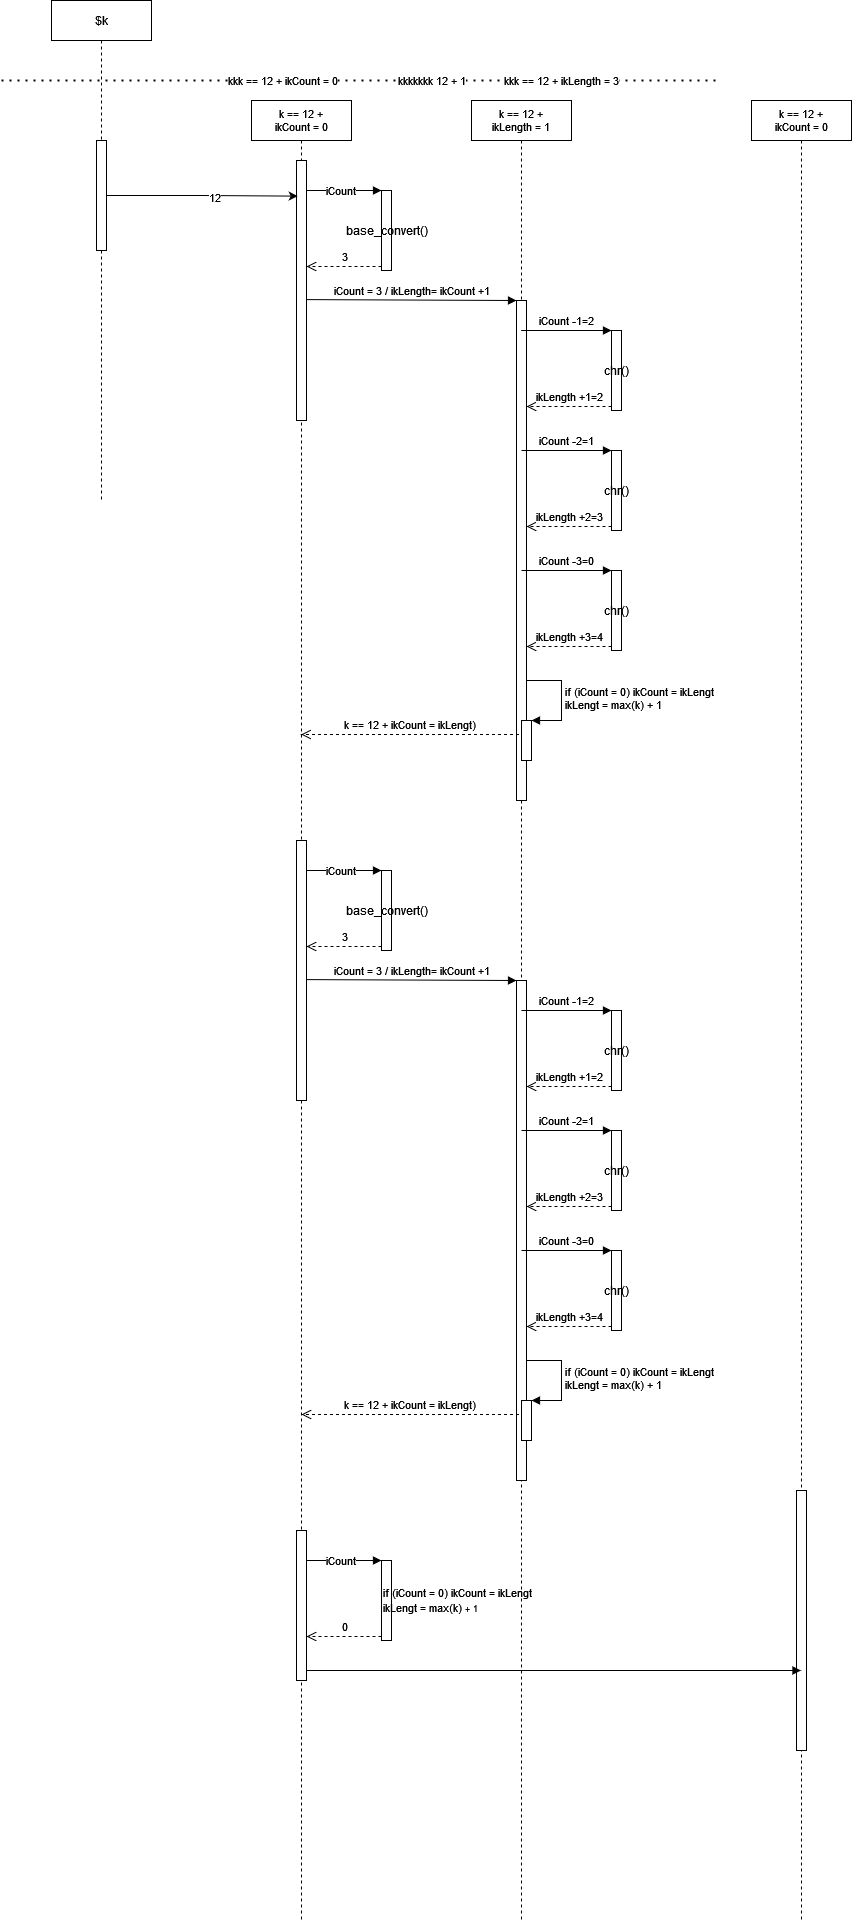

The diagram above was exported from draw.io. Its source (the exported page's mxGraphModel, read from the mxfile embedded in the PNG):
<mxGraphModel dx="1585" dy="1989" grid="1" gridSize="10" guides="1" tooltips="1" connect="1" arrows="1" fold="1" page="1" pageScale="1" pageWidth="827" pageHeight="1169" math="0" shadow="0">
  <root>
    <mxCell id="0" />
    <mxCell id="1" parent="0" />
    <mxCell id="iEmD7GVhWKRo8Hx4b3Bh-2" value="$k" style="shape=umlLifeline;perimeter=lifelinePerimeter;whiteSpace=wrap;html=1;container=1;collapsible=0;recursiveResize=0;outlineConnect=0;" vertex="1" parent="1">
      <mxGeometry x="90" y="-40" width="100" height="500" as="geometry" />
    </mxCell>
    <mxCell id="iEmD7GVhWKRo8Hx4b3Bh-4" value="" style="html=1;points=[];perimeter=orthogonalPerimeter;" vertex="1" parent="iEmD7GVhWKRo8Hx4b3Bh-2">
      <mxGeometry x="45" y="140" width="10" height="110" as="geometry" />
    </mxCell>
    <mxCell id="iEmD7GVhWKRo8Hx4b3Bh-5" value="&lt;div style=&quot;font-size: 11px;&quot;&gt;&lt;font style=&quot;font-size: 11px;&quot;&gt;k == 12 +&lt;/font&gt;&lt;/div&gt;&lt;div style=&quot;font-size: 11px;&quot;&gt;&lt;font style=&quot;font-size: 11px;&quot;&gt;ikCount = 0&lt;/font&gt;&lt;/div&gt;" style="shape=umlLifeline;perimeter=lifelinePerimeter;whiteSpace=wrap;html=1;container=1;collapsible=0;recursiveResize=0;outlineConnect=0;" vertex="1" parent="1">
      <mxGeometry x="290" y="60" width="100" height="1820" as="geometry" />
    </mxCell>
    <mxCell id="iEmD7GVhWKRo8Hx4b3Bh-6" value="" style="html=1;points=[];perimeter=orthogonalPerimeter;" vertex="1" parent="iEmD7GVhWKRo8Hx4b3Bh-5">
      <mxGeometry x="45" y="60" width="10" height="260" as="geometry" />
    </mxCell>
    <mxCell id="iEmD7GVhWKRo8Hx4b3Bh-12" style="edgeStyle=orthogonalEdgeStyle;rounded=0;orthogonalLoop=1;jettySize=auto;html=1;entryX=0.12;entryY=0.137;entryDx=0;entryDy=0;entryPerimeter=0;" edge="1" parent="1" source="iEmD7GVhWKRo8Hx4b3Bh-4" target="iEmD7GVhWKRo8Hx4b3Bh-6">
      <mxGeometry relative="1" as="geometry" />
    </mxCell>
    <mxCell id="iEmD7GVhWKRo8Hx4b3Bh-13" value="12" style="edgeLabel;html=1;align=center;verticalAlign=middle;resizable=0;points=[];" vertex="1" connectable="0" parent="iEmD7GVhWKRo8Hx4b3Bh-12">
      <mxGeometry x="0.1282" y="-1" relative="1" as="geometry">
        <mxPoint as="offset" />
      </mxGeometry>
    </mxCell>
    <mxCell id="iEmD7GVhWKRo8Hx4b3Bh-14" value="base_convert()" style="html=1;points=[];perimeter=orthogonalPerimeter;" vertex="1" parent="1">
      <mxGeometry x="420" y="150" width="10" height="80" as="geometry" />
    </mxCell>
    <mxCell id="iEmD7GVhWKRo8Hx4b3Bh-15" value="" style="html=1;verticalAlign=bottom;endArrow=block;entryX=0;entryY=0;rounded=0;" edge="1" target="iEmD7GVhWKRo8Hx4b3Bh-14" parent="1">
      <mxGeometry relative="1" as="geometry">
        <mxPoint x="345" y="150.0000000000001" as="sourcePoint" />
      </mxGeometry>
    </mxCell>
    <mxCell id="iEmD7GVhWKRo8Hx4b3Bh-23" value="iCount" style="edgeLabel;html=1;align=center;verticalAlign=middle;resizable=0;points=[];" vertex="1" connectable="0" parent="iEmD7GVhWKRo8Hx4b3Bh-15">
      <mxGeometry x="-0.104" relative="1" as="geometry">
        <mxPoint as="offset" />
      </mxGeometry>
    </mxCell>
    <mxCell id="iEmD7GVhWKRo8Hx4b3Bh-16" value="3" style="html=1;verticalAlign=bottom;endArrow=open;dashed=1;endSize=8;exitX=0;exitY=0.95;rounded=0;" edge="1" source="iEmD7GVhWKRo8Hx4b3Bh-14" parent="1">
      <mxGeometry relative="1" as="geometry">
        <mxPoint x="345" y="226" as="targetPoint" />
      </mxGeometry>
    </mxCell>
    <mxCell id="iEmD7GVhWKRo8Hx4b3Bh-18" value="&lt;div style=&quot;font-size: 11px;&quot;&gt;&lt;font style=&quot;font-size: 11px;&quot;&gt;k == 12 +&lt;/font&gt;&lt;/div&gt;&lt;div style=&quot;font-size: 11px;&quot;&gt;&lt;font style=&quot;font-size: 11px;&quot;&gt;ikLength = 1&lt;br&gt;&lt;/font&gt;&lt;/div&gt;" style="shape=umlLifeline;perimeter=lifelinePerimeter;whiteSpace=wrap;html=1;container=1;collapsible=0;recursiveResize=0;outlineConnect=0;" vertex="1" parent="1">
      <mxGeometry x="510" y="60" width="100" height="1820" as="geometry" />
    </mxCell>
    <mxCell id="iEmD7GVhWKRo8Hx4b3Bh-20" value="" style="html=1;points=[];perimeter=orthogonalPerimeter;" vertex="1" parent="iEmD7GVhWKRo8Hx4b3Bh-18">
      <mxGeometry x="45" y="200" width="10" height="500" as="geometry" />
    </mxCell>
    <mxCell id="iEmD7GVhWKRo8Hx4b3Bh-37" value="" style="html=1;points=[];perimeter=orthogonalPerimeter;fontSize=11;" vertex="1" parent="iEmD7GVhWKRo8Hx4b3Bh-18">
      <mxGeometry x="50" y="620" width="10" height="40" as="geometry" />
    </mxCell>
    <mxCell id="iEmD7GVhWKRo8Hx4b3Bh-38" value="&lt;div&gt;&lt;font style=&quot;font-size: 11px;&quot;&gt;if (iCount = 0) ikCount = ikLengt&lt;/font&gt;&lt;/div&gt;&lt;div&gt;&lt;font style=&quot;font-size: 11px;&quot;&gt;ikLengt = max(k)&lt;/font&gt;&lt;font style=&quot;font-size: 11px;&quot;&gt; + 1&lt;br&gt;&lt;/font&gt;&lt;/div&gt;" style="edgeStyle=orthogonalEdgeStyle;html=1;align=left;spacingLeft=2;endArrow=block;rounded=0;entryX=1;entryY=0;fontSize=11;" edge="1" target="iEmD7GVhWKRo8Hx4b3Bh-37" parent="iEmD7GVhWKRo8Hx4b3Bh-18" source="iEmD7GVhWKRo8Hx4b3Bh-20">
      <mxGeometry relative="1" as="geometry">
        <mxPoint x="60" y="580" as="sourcePoint" />
        <Array as="points">
          <mxPoint x="90" y="580" />
          <mxPoint x="90" y="620" />
        </Array>
      </mxGeometry>
    </mxCell>
    <mxCell id="iEmD7GVhWKRo8Hx4b3Bh-39" value="" style="html=1;points=[];perimeter=orthogonalPerimeter;" vertex="1" parent="iEmD7GVhWKRo8Hx4b3Bh-18">
      <mxGeometry x="45" y="1090" width="10" height="150" as="geometry" />
    </mxCell>
    <mxCell id="iEmD7GVhWKRo8Hx4b3Bh-21" value="iCount = 3 / &lt;font style=&quot;font-size: 11px;&quot;&gt;ikLength= &lt;/font&gt;&lt;font style=&quot;font-size: 11px;&quot;&gt;ikCount +1&lt;br&gt;&lt;/font&gt;" style="html=1;verticalAlign=bottom;endArrow=block;entryX=0;entryY=0;rounded=0;exitX=1;exitY=0.535;exitDx=0;exitDy=0;exitPerimeter=0;" edge="1" target="iEmD7GVhWKRo8Hx4b3Bh-20" parent="1" source="iEmD7GVhWKRo8Hx4b3Bh-6">
      <mxGeometry relative="1" as="geometry">
        <mxPoint x="350" y="260" as="sourcePoint" />
      </mxGeometry>
    </mxCell>
    <mxCell id="iEmD7GVhWKRo8Hx4b3Bh-22" value="&lt;font style=&quot;font-size: 11px;&quot;&gt;k == &lt;/font&gt;&lt;font style=&quot;font-size: 11px;&quot;&gt;12 + ikCount &lt;/font&gt;&lt;font style=&quot;font-size: 11px;&quot;&gt;&lt;font style=&quot;font-size: 11px;&quot;&gt;= ikLengt&lt;/font&gt;)&lt;br&gt;&lt;/font&gt;" style="html=1;verticalAlign=bottom;endArrow=open;dashed=1;endSize=8;exitX=0.25;exitY=0.868;rounded=0;exitDx=0;exitDy=0;exitPerimeter=0;" edge="1" source="iEmD7GVhWKRo8Hx4b3Bh-20" parent="1" target="iEmD7GVhWKRo8Hx4b3Bh-5">
      <mxGeometry relative="1" as="geometry">
        <mxPoint x="485" y="336" as="targetPoint" />
      </mxGeometry>
    </mxCell>
    <mxCell id="iEmD7GVhWKRo8Hx4b3Bh-24" value="chr()" style="html=1;points=[];perimeter=orthogonalPerimeter;" vertex="1" parent="1">
      <mxGeometry x="650" y="290" width="10" height="80" as="geometry" />
    </mxCell>
    <mxCell id="iEmD7GVhWKRo8Hx4b3Bh-25" value="iCount -1=2" style="html=1;verticalAlign=bottom;endArrow=block;entryX=0;entryY=0;rounded=0;" edge="1" target="iEmD7GVhWKRo8Hx4b3Bh-24" parent="1" source="iEmD7GVhWKRo8Hx4b3Bh-18">
      <mxGeometry relative="1" as="geometry">
        <mxPoint x="580" y="290" as="sourcePoint" />
      </mxGeometry>
    </mxCell>
    <mxCell id="iEmD7GVhWKRo8Hx4b3Bh-26" value="ikLength +1=2" style="html=1;verticalAlign=bottom;endArrow=open;dashed=1;endSize=8;exitX=0;exitY=0.95;rounded=0;" edge="1" source="iEmD7GVhWKRo8Hx4b3Bh-24" parent="1" target="iEmD7GVhWKRo8Hx4b3Bh-20">
      <mxGeometry relative="1" as="geometry">
        <mxPoint x="580" y="366" as="targetPoint" />
      </mxGeometry>
    </mxCell>
    <mxCell id="iEmD7GVhWKRo8Hx4b3Bh-27" value="" style="endArrow=none;dashed=1;html=1;dashPattern=1 3;strokeWidth=2;rounded=0;" edge="1" parent="1">
      <mxGeometry width="50" height="50" relative="1" as="geometry">
        <mxPoint x="40" y="40" as="sourcePoint" />
        <mxPoint x="760" y="40" as="targetPoint" />
      </mxGeometry>
    </mxCell>
    <mxCell id="iEmD7GVhWKRo8Hx4b3Bh-28" value="kkk == 12 + ikCount = 0" style="edgeLabel;html=1;align=center;verticalAlign=middle;resizable=0;points=[];fontSize=11;" vertex="1" connectable="0" parent="iEmD7GVhWKRo8Hx4b3Bh-27">
      <mxGeometry x="-0.3819" y="1" relative="1" as="geometry">
        <mxPoint x="58" y="1" as="offset" />
      </mxGeometry>
    </mxCell>
    <mxCell id="iEmD7GVhWKRo8Hx4b3Bh-29" value="kkk == 12 + &lt;font style=&quot;font-size: 11px;&quot;&gt;ikLength = &lt;/font&gt;3" style="edgeLabel;html=1;align=center;verticalAlign=middle;resizable=0;points=[];fontSize=11;" vertex="1" connectable="0" parent="iEmD7GVhWKRo8Hx4b3Bh-27">
      <mxGeometry x="0.7369" y="-3" relative="1" as="geometry">
        <mxPoint x="-65" y="-3" as="offset" />
      </mxGeometry>
    </mxCell>
    <mxCell id="iEmD7GVhWKRo8Hx4b3Bh-30" value="kkkkkkk 12 + 1" style="edgeLabel;html=1;align=center;verticalAlign=middle;resizable=0;points=[];fontSize=11;" vertex="1" connectable="0" parent="iEmD7GVhWKRo8Hx4b3Bh-27">
      <mxGeometry x="0.0989" y="1" relative="1" as="geometry">
        <mxPoint x="34" y="1" as="offset" />
      </mxGeometry>
    </mxCell>
    <mxCell id="iEmD7GVhWKRo8Hx4b3Bh-31" value="chr()" style="html=1;points=[];perimeter=orthogonalPerimeter;" vertex="1" parent="1">
      <mxGeometry x="650" y="410" width="10" height="80" as="geometry" />
    </mxCell>
    <mxCell id="iEmD7GVhWKRo8Hx4b3Bh-32" value="iCount -2=1" style="html=1;verticalAlign=bottom;endArrow=block;entryX=0;entryY=0;rounded=0;" edge="1" parent="1" target="iEmD7GVhWKRo8Hx4b3Bh-31">
      <mxGeometry relative="1" as="geometry">
        <mxPoint x="560.0238095238096" y="410" as="sourcePoint" />
      </mxGeometry>
    </mxCell>
    <mxCell id="iEmD7GVhWKRo8Hx4b3Bh-33" value="ikLength +2=3" style="html=1;verticalAlign=bottom;endArrow=open;dashed=1;endSize=8;exitX=0;exitY=0.95;rounded=0;" edge="1" parent="1" source="iEmD7GVhWKRo8Hx4b3Bh-31">
      <mxGeometry relative="1" as="geometry">
        <mxPoint x="565" y="486.00000000000045" as="targetPoint" />
      </mxGeometry>
    </mxCell>
    <mxCell id="iEmD7GVhWKRo8Hx4b3Bh-34" value="chr()" style="html=1;points=[];perimeter=orthogonalPerimeter;" vertex="1" parent="1">
      <mxGeometry x="650" y="530" width="10" height="80" as="geometry" />
    </mxCell>
    <mxCell id="iEmD7GVhWKRo8Hx4b3Bh-35" value="iCount -3=0" style="html=1;verticalAlign=bottom;endArrow=block;entryX=0;entryY=0;rounded=0;" edge="1" parent="1" target="iEmD7GVhWKRo8Hx4b3Bh-34">
      <mxGeometry relative="1" as="geometry">
        <mxPoint x="560.0238095238096" y="530" as="sourcePoint" />
      </mxGeometry>
    </mxCell>
    <mxCell id="iEmD7GVhWKRo8Hx4b3Bh-36" value="ikLength +3=4" style="html=1;verticalAlign=bottom;endArrow=open;dashed=1;endSize=8;exitX=0;exitY=0.95;rounded=0;" edge="1" parent="1" source="iEmD7GVhWKRo8Hx4b3Bh-34">
      <mxGeometry relative="1" as="geometry">
        <mxPoint x="565" y="606.0000000000005" as="targetPoint" />
      </mxGeometry>
    </mxCell>
    <mxCell id="iEmD7GVhWKRo8Hx4b3Bh-42" value="" style="html=1;points=[];perimeter=orthogonalPerimeter;" vertex="1" parent="1">
      <mxGeometry x="335" y="1490" width="10" height="150" as="geometry" />
    </mxCell>
    <mxCell id="iEmD7GVhWKRo8Hx4b3Bh-43" value="&lt;div align=&quot;left&quot;&gt;&lt;font style=&quot;font-size: 11px;&quot;&gt;if (iCount = 0) ikCount = ikLengt&lt;/font&gt;&lt;/div&gt;&lt;div align=&quot;left&quot;&gt;&lt;font style=&quot;font-size: 11px;&quot;&gt;ikLengt = max(k)&lt;/font&gt;&lt;font style=&quot;font-size: 9px;&quot;&gt; + 1&lt;br&gt;&lt;/font&gt;&lt;/div&gt;" style="html=1;points=[];perimeter=orthogonalPerimeter;align=left;" vertex="1" parent="1">
      <mxGeometry x="420" y="1520" width="10" height="80" as="geometry" />
    </mxCell>
    <mxCell id="iEmD7GVhWKRo8Hx4b3Bh-44" value="" style="html=1;verticalAlign=bottom;endArrow=block;entryX=0;entryY=0;rounded=0;" edge="1" parent="1" target="iEmD7GVhWKRo8Hx4b3Bh-43">
      <mxGeometry relative="1" as="geometry">
        <mxPoint x="345" y="1520" as="sourcePoint" />
      </mxGeometry>
    </mxCell>
    <mxCell id="iEmD7GVhWKRo8Hx4b3Bh-45" value="iCount" style="edgeLabel;html=1;align=center;verticalAlign=middle;resizable=0;points=[];" vertex="1" connectable="0" parent="iEmD7GVhWKRo8Hx4b3Bh-44">
      <mxGeometry x="-0.104" relative="1" as="geometry">
        <mxPoint as="offset" />
      </mxGeometry>
    </mxCell>
    <mxCell id="iEmD7GVhWKRo8Hx4b3Bh-46" value="0" style="html=1;verticalAlign=bottom;endArrow=open;dashed=1;endSize=8;exitX=0;exitY=0.95;rounded=0;" edge="1" parent="1" source="iEmD7GVhWKRo8Hx4b3Bh-43">
      <mxGeometry relative="1" as="geometry">
        <mxPoint x="345" y="1596" as="targetPoint" />
      </mxGeometry>
    </mxCell>
    <mxCell id="iEmD7GVhWKRo8Hx4b3Bh-47" value="&lt;div style=&quot;font-size: 11px;&quot;&gt;&lt;font style=&quot;font-size: 11px;&quot;&gt;k == 12 +&lt;/font&gt;&lt;/div&gt;&lt;div style=&quot;font-size: 11px;&quot;&gt;&lt;font style=&quot;font-size: 11px;&quot;&gt;ikCount = 0&lt;/font&gt;&lt;/div&gt;" style="shape=umlLifeline;perimeter=lifelinePerimeter;whiteSpace=wrap;html=1;container=1;collapsible=0;recursiveResize=0;outlineConnect=0;" vertex="1" parent="1">
      <mxGeometry x="790" y="60" width="100" height="1820" as="geometry" />
    </mxCell>
    <mxCell id="iEmD7GVhWKRo8Hx4b3Bh-48" value="" style="html=1;points=[];perimeter=orthogonalPerimeter;" vertex="1" parent="iEmD7GVhWKRo8Hx4b3Bh-47">
      <mxGeometry x="45" y="1390" width="10" height="260" as="geometry" />
    </mxCell>
    <mxCell id="iEmD7GVhWKRo8Hx4b3Bh-49" value="" style="html=1;points=[];perimeter=orthogonalPerimeter;" vertex="1" parent="1">
      <mxGeometry x="335" y="800" width="10" height="260" as="geometry" />
    </mxCell>
    <mxCell id="iEmD7GVhWKRo8Hx4b3Bh-50" value="base_convert()" style="html=1;points=[];perimeter=orthogonalPerimeter;" vertex="1" parent="1">
      <mxGeometry x="420" y="830" width="10" height="80" as="geometry" />
    </mxCell>
    <mxCell id="iEmD7GVhWKRo8Hx4b3Bh-51" value="" style="html=1;verticalAlign=bottom;endArrow=block;entryX=0;entryY=0;rounded=0;" edge="1" parent="1" target="iEmD7GVhWKRo8Hx4b3Bh-50">
      <mxGeometry relative="1" as="geometry">
        <mxPoint x="345" y="830" as="sourcePoint" />
      </mxGeometry>
    </mxCell>
    <mxCell id="iEmD7GVhWKRo8Hx4b3Bh-52" value="iCount" style="edgeLabel;html=1;align=center;verticalAlign=middle;resizable=0;points=[];" vertex="1" connectable="0" parent="iEmD7GVhWKRo8Hx4b3Bh-51">
      <mxGeometry x="-0.104" relative="1" as="geometry">
        <mxPoint as="offset" />
      </mxGeometry>
    </mxCell>
    <mxCell id="iEmD7GVhWKRo8Hx4b3Bh-53" value="3" style="html=1;verticalAlign=bottom;endArrow=open;dashed=1;endSize=8;exitX=0;exitY=0.95;rounded=0;" edge="1" parent="1" source="iEmD7GVhWKRo8Hx4b3Bh-50">
      <mxGeometry relative="1" as="geometry">
        <mxPoint x="345" y="906" as="targetPoint" />
      </mxGeometry>
    </mxCell>
    <mxCell id="iEmD7GVhWKRo8Hx4b3Bh-54" value="" style="html=1;points=[];perimeter=orthogonalPerimeter;" vertex="1" parent="1">
      <mxGeometry x="555" y="940" width="10" height="500" as="geometry" />
    </mxCell>
    <mxCell id="iEmD7GVhWKRo8Hx4b3Bh-55" value="" style="html=1;points=[];perimeter=orthogonalPerimeter;fontSize=11;" vertex="1" parent="1">
      <mxGeometry x="560" y="1360" width="10" height="40" as="geometry" />
    </mxCell>
    <mxCell id="iEmD7GVhWKRo8Hx4b3Bh-56" value="&lt;div&gt;&lt;font style=&quot;font-size: 11px;&quot;&gt;if (iCount = 0) ikCount = ikLengt&lt;/font&gt;&lt;/div&gt;&lt;div&gt;&lt;font style=&quot;font-size: 11px;&quot;&gt;ikLengt = max(k)&lt;/font&gt;&lt;font style=&quot;font-size: 11px;&quot;&gt; + 1&lt;br&gt;&lt;/font&gt;&lt;/div&gt;" style="edgeStyle=orthogonalEdgeStyle;html=1;align=left;spacingLeft=2;endArrow=block;rounded=0;entryX=1;entryY=0;fontSize=11;" edge="1" parent="1" source="iEmD7GVhWKRo8Hx4b3Bh-54" target="iEmD7GVhWKRo8Hx4b3Bh-55">
      <mxGeometry relative="1" as="geometry">
        <mxPoint x="60" y="1260" as="sourcePoint" />
        <Array as="points">
          <mxPoint x="600" y="1320" />
          <mxPoint x="600" y="1360" />
        </Array>
      </mxGeometry>
    </mxCell>
    <mxCell id="iEmD7GVhWKRo8Hx4b3Bh-57" value="iCount = 3 / &lt;font style=&quot;font-size: 11px;&quot;&gt;ikLength= &lt;/font&gt;&lt;font style=&quot;font-size: 11px;&quot;&gt;ikCount +1&lt;br&gt;&lt;/font&gt;" style="html=1;verticalAlign=bottom;endArrow=block;entryX=0;entryY=0;rounded=0;exitX=1;exitY=0.535;exitDx=0;exitDy=0;exitPerimeter=0;" edge="1" parent="1" source="iEmD7GVhWKRo8Hx4b3Bh-49" target="iEmD7GVhWKRo8Hx4b3Bh-54">
      <mxGeometry relative="1" as="geometry">
        <mxPoint x="350" y="940" as="sourcePoint" />
      </mxGeometry>
    </mxCell>
    <mxCell id="iEmD7GVhWKRo8Hx4b3Bh-58" value="&lt;font style=&quot;font-size: 11px;&quot;&gt;k == &lt;/font&gt;&lt;font style=&quot;font-size: 11px;&quot;&gt;12 + ikCount &lt;/font&gt;&lt;font style=&quot;font-size: 11px;&quot;&gt;&lt;font style=&quot;font-size: 11px;&quot;&gt;= ikLengt&lt;/font&gt;)&lt;br&gt;&lt;/font&gt;" style="html=1;verticalAlign=bottom;endArrow=open;dashed=1;endSize=8;exitX=0.25;exitY=0.868;rounded=0;exitDx=0;exitDy=0;exitPerimeter=0;" edge="1" parent="1" source="iEmD7GVhWKRo8Hx4b3Bh-54">
      <mxGeometry relative="1" as="geometry">
        <mxPoint x="339.92857142857133" y="1374" as="targetPoint" />
      </mxGeometry>
    </mxCell>
    <mxCell id="iEmD7GVhWKRo8Hx4b3Bh-59" value="chr()" style="html=1;points=[];perimeter=orthogonalPerimeter;" vertex="1" parent="1">
      <mxGeometry x="650" y="970" width="10" height="80" as="geometry" />
    </mxCell>
    <mxCell id="iEmD7GVhWKRo8Hx4b3Bh-60" value="iCount -1=2" style="html=1;verticalAlign=bottom;endArrow=block;entryX=0;entryY=0;rounded=0;" edge="1" parent="1" target="iEmD7GVhWKRo8Hx4b3Bh-59">
      <mxGeometry relative="1" as="geometry">
        <mxPoint x="559.9285714285713" y="970" as="sourcePoint" />
      </mxGeometry>
    </mxCell>
    <mxCell id="iEmD7GVhWKRo8Hx4b3Bh-61" value="ikLength +1=2" style="html=1;verticalAlign=bottom;endArrow=open;dashed=1;endSize=8;exitX=0;exitY=0.95;rounded=0;" edge="1" parent="1" source="iEmD7GVhWKRo8Hx4b3Bh-59" target="iEmD7GVhWKRo8Hx4b3Bh-54">
      <mxGeometry relative="1" as="geometry">
        <mxPoint x="580" y="1046" as="targetPoint" />
      </mxGeometry>
    </mxCell>
    <mxCell id="iEmD7GVhWKRo8Hx4b3Bh-62" value="chr()" style="html=1;points=[];perimeter=orthogonalPerimeter;" vertex="1" parent="1">
      <mxGeometry x="650" y="1090" width="10" height="80" as="geometry" />
    </mxCell>
    <mxCell id="iEmD7GVhWKRo8Hx4b3Bh-63" value="iCount -2=1" style="html=1;verticalAlign=bottom;endArrow=block;entryX=0;entryY=0;rounded=0;" edge="1" parent="1" target="iEmD7GVhWKRo8Hx4b3Bh-62">
      <mxGeometry relative="1" as="geometry">
        <mxPoint x="560.0238095238096" y="1090" as="sourcePoint" />
      </mxGeometry>
    </mxCell>
    <mxCell id="iEmD7GVhWKRo8Hx4b3Bh-64" value="ikLength +2=3" style="html=1;verticalAlign=bottom;endArrow=open;dashed=1;endSize=8;exitX=0;exitY=0.95;rounded=0;" edge="1" parent="1" source="iEmD7GVhWKRo8Hx4b3Bh-62">
      <mxGeometry relative="1" as="geometry">
        <mxPoint x="565" y="1166.0000000000005" as="targetPoint" />
      </mxGeometry>
    </mxCell>
    <mxCell id="iEmD7GVhWKRo8Hx4b3Bh-65" value="chr()" style="html=1;points=[];perimeter=orthogonalPerimeter;" vertex="1" parent="1">
      <mxGeometry x="650" y="1210" width="10" height="80" as="geometry" />
    </mxCell>
    <mxCell id="iEmD7GVhWKRo8Hx4b3Bh-66" value="iCount -3=0" style="html=1;verticalAlign=bottom;endArrow=block;entryX=0;entryY=0;rounded=0;" edge="1" parent="1" target="iEmD7GVhWKRo8Hx4b3Bh-65">
      <mxGeometry relative="1" as="geometry">
        <mxPoint x="560.0238095238096" y="1210" as="sourcePoint" />
      </mxGeometry>
    </mxCell>
    <mxCell id="iEmD7GVhWKRo8Hx4b3Bh-67" value="ikLength +3=4" style="html=1;verticalAlign=bottom;endArrow=open;dashed=1;endSize=8;exitX=0;exitY=0.95;rounded=0;" edge="1" parent="1" source="iEmD7GVhWKRo8Hx4b3Bh-65">
      <mxGeometry relative="1" as="geometry">
        <mxPoint x="565" y="1286.0000000000005" as="targetPoint" />
      </mxGeometry>
    </mxCell>
    <mxCell id="iEmD7GVhWKRo8Hx4b3Bh-68" value="" style="endArrow=block;endFill=1;html=1;edgeStyle=orthogonalEdgeStyle;align=left;verticalAlign=top;rounded=0;fontSize=11;" edge="1" parent="1" target="iEmD7GVhWKRo8Hx4b3Bh-47">
      <mxGeometry x="-1" relative="1" as="geometry">
        <mxPoint x="345" y="1630" as="sourcePoint" />
        <mxPoint x="505" y="1630" as="targetPoint" />
        <Array as="points">
          <mxPoint x="710" y="1630" />
          <mxPoint x="710" y="1630" />
        </Array>
      </mxGeometry>
    </mxCell>
  </root>
</mxGraphModel>